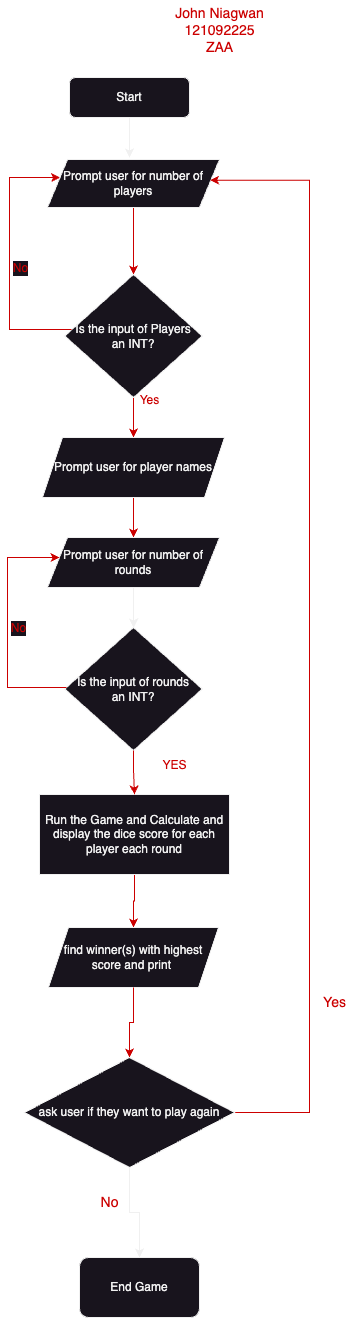

The diagram above was exported from draw.io. Its source (the exported page's mxGraphModel, read from the mxfile embedded in the PNG):
<mxGraphModel dx="737" dy="614" grid="1" gridSize="10" guides="1" tooltips="1" connect="1" arrows="1" fold="1" page="1" pageScale="1.5" pageWidth="827" pageHeight="1169" math="0" shadow="0">
  <root>
    <mxCell id="WIyWlLk6GJQsqaUBKTNV-0" />
    <mxCell id="WIyWlLk6GJQsqaUBKTNV-1" parent="WIyWlLk6GJQsqaUBKTNV-0" />
    <mxCell id="WIyWlLk6GJQsqaUBKTNV-3" value="Start" style="rounded=1;whiteSpace=wrap;html=1;fontSize=12;glass=0;strokeWidth=1;shadow=0;" parent="WIyWlLk6GJQsqaUBKTNV-1" vertex="1">
      <mxGeometry x="330" y="80" width="120" height="40" as="geometry" />
    </mxCell>
    <mxCell id="YKik1zezXnrOBgRsm7w1-3" style="edgeStyle=orthogonalEdgeStyle;rounded=0;orthogonalLoop=1;jettySize=auto;html=1;exitX=0.5;exitY=1;exitDx=0;exitDy=0;entryX=0.5;entryY=0;entryDx=0;entryDy=0;fillColor=#a20025;strokeColor=#CC0000;" parent="WIyWlLk6GJQsqaUBKTNV-1" source="YKik1zezXnrOBgRsm7w1-0" target="YKik1zezXnrOBgRsm7w1-2" edge="1">
      <mxGeometry relative="1" as="geometry" />
    </mxCell>
    <mxCell id="YKik1zezXnrOBgRsm7w1-0" value="Prompt user for number of players" style="shape=parallelogram;perimeter=parallelogramPerimeter;whiteSpace=wrap;html=1;fixedSize=1;" parent="WIyWlLk6GJQsqaUBKTNV-1" vertex="1">
      <mxGeometry x="308" y="162" width="172" height="48" as="geometry" />
    </mxCell>
    <mxCell id="YKik1zezXnrOBgRsm7w1-5" style="edgeStyle=orthogonalEdgeStyle;rounded=0;orthogonalLoop=1;jettySize=auto;html=1;exitX=0;exitY=0.5;exitDx=0;exitDy=0;fillColor=#a20025;strokeColor=#CC0000;" parent="WIyWlLk6GJQsqaUBKTNV-1" target="YKik1zezXnrOBgRsm7w1-0" edge="1">
      <mxGeometry relative="1" as="geometry">
        <mxPoint x="308" y="210" as="targetPoint" />
        <mxPoint x="332.5" y="332" as="sourcePoint" />
        <Array as="points">
          <mxPoint x="270" y="332" />
          <mxPoint x="270" y="180" />
        </Array>
      </mxGeometry>
    </mxCell>
    <mxCell id="YKik1zezXnrOBgRsm7w1-6" value="&lt;font color=&quot;#cc0000&quot; style=&quot;font-size: 12px;&quot;&gt;No&lt;/font&gt;" style="edgeLabel;html=1;align=center;verticalAlign=middle;resizable=0;points=[];" parent="YKik1zezXnrOBgRsm7w1-5" vertex="1" connectable="0">
      <mxGeometry x="-0.4983" relative="1" as="geometry">
        <mxPoint x="10" y="-58" as="offset" />
      </mxGeometry>
    </mxCell>
    <mxCell id="YKik1zezXnrOBgRsm7w1-10" style="edgeStyle=orthogonalEdgeStyle;rounded=0;orthogonalLoop=1;jettySize=auto;html=1;exitX=0.5;exitY=1;exitDx=0;exitDy=0;entryX=0.5;entryY=0;entryDx=0;entryDy=0;fillColor=#a20025;strokeColor=#CC0000;" parent="WIyWlLk6GJQsqaUBKTNV-1" source="YKik1zezXnrOBgRsm7w1-2" target="YKik1zezXnrOBgRsm7w1-9" edge="1">
      <mxGeometry relative="1" as="geometry" />
    </mxCell>
    <mxCell id="YKik1zezXnrOBgRsm7w1-2" value="Is the input of Players &lt;br&gt;an INT?" style="rhombus;whiteSpace=wrap;html=1;" parent="WIyWlLk6GJQsqaUBKTNV-1" vertex="1">
      <mxGeometry x="325.25" y="277" width="137.5" height="123" as="geometry" />
    </mxCell>
    <mxCell id="YKik1zezXnrOBgRsm7w1-7" value="&lt;font color=&quot;#cc0000&quot; style=&quot;font-size: 14px;&quot;&gt;John Niagwan&lt;br&gt;121092225&lt;br&gt;ZAA&lt;/font&gt;" style="text;html=1;align=center;verticalAlign=middle;resizable=0;points=[];autosize=1;strokeColor=none;fillColor=none;" parent="WIyWlLk6GJQsqaUBKTNV-1" vertex="1">
      <mxGeometry x="425" y="3" width="110" height="60" as="geometry" />
    </mxCell>
    <mxCell id="YKik1zezXnrOBgRsm7w1-8" style="edgeStyle=orthogonalEdgeStyle;rounded=0;orthogonalLoop=1;jettySize=auto;html=1;exitX=0.5;exitY=1;exitDx=0;exitDy=0;" parent="WIyWlLk6GJQsqaUBKTNV-1" source="WIyWlLk6GJQsqaUBKTNV-3" edge="1">
      <mxGeometry relative="1" as="geometry">
        <mxPoint x="390" y="160" as="targetPoint" />
      </mxGeometry>
    </mxCell>
    <mxCell id="YKik1zezXnrOBgRsm7w1-14" style="edgeStyle=orthogonalEdgeStyle;rounded=0;orthogonalLoop=1;jettySize=auto;html=1;exitX=0.5;exitY=1;exitDx=0;exitDy=0;fillColor=#a20025;strokeColor=#CC0000;" parent="WIyWlLk6GJQsqaUBKTNV-1" source="YKik1zezXnrOBgRsm7w1-9" target="YKik1zezXnrOBgRsm7w1-13" edge="1">
      <mxGeometry relative="1" as="geometry" />
    </mxCell>
    <mxCell id="YKik1zezXnrOBgRsm7w1-9" value="Prompt user for player names" style="shape=parallelogram;perimeter=parallelogramPerimeter;whiteSpace=wrap;html=1;fixedSize=1;" parent="WIyWlLk6GJQsqaUBKTNV-1" vertex="1">
      <mxGeometry x="303" y="440" width="182" height="60" as="geometry" />
    </mxCell>
    <mxCell id="YKik1zezXnrOBgRsm7w1-11" value="&lt;font color=&quot;#cc0000&quot;&gt;Yes&lt;/font&gt;" style="text;html=1;align=center;verticalAlign=middle;resizable=0;points=[];autosize=1;strokeColor=none;fillColor=none;" parent="WIyWlLk6GJQsqaUBKTNV-1" vertex="1">
      <mxGeometry x="390" y="388" width="40" height="30" as="geometry" />
    </mxCell>
    <mxCell id="XqIvirtik4iId27h2fc0-5" style="edgeStyle=orthogonalEdgeStyle;rounded=0;orthogonalLoop=1;jettySize=auto;html=1;" parent="WIyWlLk6GJQsqaUBKTNV-1" source="YKik1zezXnrOBgRsm7w1-13" target="XqIvirtik4iId27h2fc0-0" edge="1">
      <mxGeometry relative="1" as="geometry">
        <mxPoint x="394" y="620" as="targetPoint" />
      </mxGeometry>
    </mxCell>
    <mxCell id="YKik1zezXnrOBgRsm7w1-13" value="Prompt user for number of rounds" style="shape=parallelogram;perimeter=parallelogramPerimeter;whiteSpace=wrap;html=1;fixedSize=1;" parent="WIyWlLk6GJQsqaUBKTNV-1" vertex="1">
      <mxGeometry x="308" y="540" width="172" height="50" as="geometry" />
    </mxCell>
    <mxCell id="XqIvirtik4iId27h2fc0-9" style="edgeStyle=orthogonalEdgeStyle;rounded=0;orthogonalLoop=1;jettySize=auto;html=1;entryX=0.5;entryY=0;entryDx=0;entryDy=0;fillColor=#a20025;strokeColor=#CC0000;" parent="WIyWlLk6GJQsqaUBKTNV-1" source="YKik1zezXnrOBgRsm7w1-15" target="YKik1zezXnrOBgRsm7w1-24" edge="1">
      <mxGeometry relative="1" as="geometry" />
    </mxCell>
    <mxCell id="YKik1zezXnrOBgRsm7w1-15" value="Run the Game and Calculate and display the dice score for each player each round" style="rounded=0;whiteSpace=wrap;html=1;" parent="WIyWlLk6GJQsqaUBKTNV-1" vertex="1">
      <mxGeometry x="300" y="797" width="190" height="80" as="geometry" />
    </mxCell>
    <mxCell id="YKik1zezXnrOBgRsm7w1-21" style="edgeStyle=orthogonalEdgeStyle;rounded=0;orthogonalLoop=1;jettySize=auto;html=1;exitX=1;exitY=0.5;exitDx=0;exitDy=0;entryX=0.992;entryY=0.431;entryDx=0;entryDy=0;entryPerimeter=0;fillColor=#a20025;strokeColor=#CC0000;" parent="WIyWlLk6GJQsqaUBKTNV-1" source="YKik1zezXnrOBgRsm7w1-19" edge="1">
      <mxGeometry relative="1" as="geometry">
        <mxPoint x="470.624" y="182.688" as="targetPoint" />
        <mxPoint x="500" y="920" as="sourcePoint" />
        <Array as="points">
          <mxPoint x="570" y="1115" />
          <mxPoint x="570" y="183" />
        </Array>
      </mxGeometry>
    </mxCell>
    <mxCell id="YKik1zezXnrOBgRsm7w1-22" value="&lt;font color=&quot;#cc0000&quot; style=&quot;font-size: 14px;&quot;&gt;Yes&lt;/font&gt;" style="text;html=1;align=center;verticalAlign=middle;resizable=0;points=[];autosize=1;strokeColor=none;fillColor=none;" parent="WIyWlLk6GJQsqaUBKTNV-1" vertex="1">
      <mxGeometry x="570" y="990" width="50" height="30" as="geometry" />
    </mxCell>
    <mxCell id="YKik1zezXnrOBgRsm7w1-23" value="End Game" style="rounded=1;whiteSpace=wrap;html=1;" parent="WIyWlLk6GJQsqaUBKTNV-1" vertex="1">
      <mxGeometry x="340" y="1260" width="120" height="60" as="geometry" />
    </mxCell>
    <mxCell id="YKik1zezXnrOBgRsm7w1-26" style="edgeStyle=orthogonalEdgeStyle;rounded=0;orthogonalLoop=1;jettySize=auto;html=1;exitX=0.5;exitY=1;exitDx=0;exitDy=0;entryX=0.5;entryY=0;entryDx=0;entryDy=0;" parent="WIyWlLk6GJQsqaUBKTNV-1" source="YKik1zezXnrOBgRsm7w1-19" target="YKik1zezXnrOBgRsm7w1-23" edge="1">
      <mxGeometry relative="1" as="geometry" />
    </mxCell>
    <mxCell id="YKik1zezXnrOBgRsm7w1-24" value="find winner(s) with highest score and print&amp;nbsp;" style="shape=parallelogram;perimeter=parallelogramPerimeter;whiteSpace=wrap;html=1;fixedSize=1;" parent="WIyWlLk6GJQsqaUBKTNV-1" vertex="1">
      <mxGeometry x="309" y="930" width="170" height="60" as="geometry" />
    </mxCell>
    <mxCell id="YKik1zezXnrOBgRsm7w1-30" value="&lt;font color=&quot;#cc0000&quot; style=&quot;font-size: 14px;&quot;&gt;No&lt;/font&gt;" style="text;html=1;align=center;verticalAlign=middle;resizable=0;points=[];autosize=1;strokeColor=none;fillColor=none;" parent="WIyWlLk6GJQsqaUBKTNV-1" vertex="1">
      <mxGeometry x="350" y="1190" width="40" height="30" as="geometry" />
    </mxCell>
    <mxCell id="XqIvirtik4iId27h2fc0-0" value="Is the input of rounds&lt;br&gt;an INT?" style="rhombus;whiteSpace=wrap;html=1;" parent="WIyWlLk6GJQsqaUBKTNV-1" vertex="1">
      <mxGeometry x="325.25" y="630" width="137.5" height="123" as="geometry" />
    </mxCell>
    <mxCell id="XqIvirtik4iId27h2fc0-3" style="edgeStyle=orthogonalEdgeStyle;rounded=0;orthogonalLoop=1;jettySize=auto;html=1;fillColor=#a20025;strokeColor=#CC0000;" parent="WIyWlLk6GJQsqaUBKTNV-1" source="XqIvirtik4iId27h2fc0-0" target="YKik1zezXnrOBgRsm7w1-13" edge="1">
      <mxGeometry relative="1" as="geometry">
        <mxPoint x="318.5" y="560" as="targetPoint" />
        <mxPoint x="330" y="690" as="sourcePoint" />
        <Array as="points">
          <mxPoint x="268" y="690" />
          <mxPoint x="268" y="560" />
        </Array>
      </mxGeometry>
    </mxCell>
    <mxCell id="XqIvirtik4iId27h2fc0-4" value="&lt;font color=&quot;#cc0000&quot; style=&quot;font-size: 12px;&quot;&gt;No&lt;/font&gt;" style="edgeLabel;html=1;align=center;verticalAlign=middle;resizable=0;points=[];" parent="XqIvirtik4iId27h2fc0-3" vertex="1" connectable="0">
      <mxGeometry x="-0.4983" relative="1" as="geometry">
        <mxPoint x="10" y="-58" as="offset" />
      </mxGeometry>
    </mxCell>
    <mxCell id="XqIvirtik4iId27h2fc0-7" value="&lt;font color=&quot;#cc0000&quot;&gt;YES&lt;/font&gt;" style="text;html=1;align=center;verticalAlign=middle;resizable=0;points=[];autosize=1;strokeColor=none;fillColor=none;" parent="WIyWlLk6GJQsqaUBKTNV-1" vertex="1">
      <mxGeometry x="410" y="753" width="50" height="30" as="geometry" />
    </mxCell>
    <mxCell id="XqIvirtik4iId27h2fc0-8" style="edgeStyle=orthogonalEdgeStyle;rounded=0;orthogonalLoop=1;jettySize=auto;html=1;strokeColor=#CC0000;" parent="WIyWlLk6GJQsqaUBKTNV-1" source="XqIvirtik4iId27h2fc0-0" target="YKik1zezXnrOBgRsm7w1-15" edge="1">
      <mxGeometry relative="1" as="geometry" />
    </mxCell>
    <mxCell id="XqIvirtik4iId27h2fc0-10" value="" style="edgeStyle=orthogonalEdgeStyle;rounded=0;orthogonalLoop=1;jettySize=auto;html=1;exitX=0.5;exitY=1;exitDx=0;exitDy=0;entryX=0.5;entryY=0;entryDx=0;entryDy=0;fillColor=#a20025;strokeColor=#CC0000;" parent="WIyWlLk6GJQsqaUBKTNV-1" source="YKik1zezXnrOBgRsm7w1-24" target="YKik1zezXnrOBgRsm7w1-19" edge="1">
      <mxGeometry relative="1" as="geometry">
        <mxPoint x="394" y="990" as="sourcePoint" />
        <mxPoint x="400" y="1260" as="targetPoint" />
      </mxGeometry>
    </mxCell>
    <mxCell id="YKik1zezXnrOBgRsm7w1-19" value="ask user if they want to play again" style="rhombus;whiteSpace=wrap;html=1;" parent="WIyWlLk6GJQsqaUBKTNV-1" vertex="1">
      <mxGeometry x="285" y="1060" width="210" height="110" as="geometry" />
    </mxCell>
  </root>
</mxGraphModel>